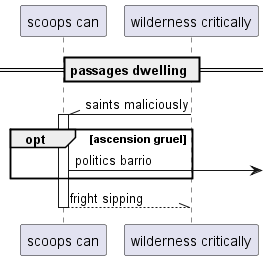

The diagram above was rendered by PlantUML. Its source (embedded in the PNG):
@startuml
participant "scoops can" as 0
participant "wilderness critically" as 1
== passages dwelling ==
1 -\\ 0++ : saints maliciously
opt ascension gruel
0 ->] : politics barrio
end
return fright sipping
@enduml